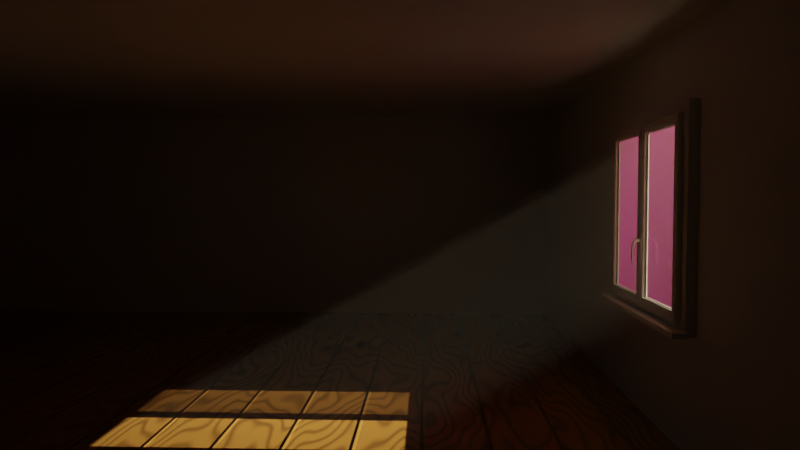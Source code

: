 # Source: empty_interior.blend  (saved by Blender 2.90.8; exported with 4.5.12 LTS)
import bpy
from mathutils import Matrix  # noqa: F401  (used for matrix-valued properties, if any)

bpy.ops.wm.read_factory_settings(use_empty=True)
scene = bpy.context.scene
scene.name = 'Scene'

# ---- collections
col_collection = bpy.data.collections.new('Collection'); scene.collection.children.link(col_collection)
col_archipack = bpy.data.collections.new('Archipack'); scene.collection.children.link(col_archipack)

# ---- images (referenced by path relative to the original .blend; pixels are not part of the script)
import os
ASSET_DIR = os.environ.get("B2B_ASSET_DIR", "")  # directory of the original .blend (textures are referenced by path, not embedded)
HERE = os.path.dirname(os.path.abspath(__file__))  # packed textures are extracted next to this script under _unpacked/

def load_image(name, relpath, width, height, colorspace="sRGB"):
    """Load a texture the original file referenced (path relative to the .blend, or extracted next to this script)."""
    p = next((c for c in (os.path.join(HERE, relpath), os.path.join(ASSET_DIR, relpath)) if relpath and os.path.exists(c)), "")
    if p:
        img = bpy.data.images.load(p, check_existing=True)
        img.name = name
    else:  # same state as the original file: an image datablock whose file is absent (Cycles renders it pink)
        img = bpy.data.images.new(name, width, height)
        img.source = "FILE"
        img.filepath = "//" + (relpath or name)
    img.colorspace_settings.name = colorspace
    return img
img_tree_alpha_jpg = load_image('tree alpha.jpg', 'tree alpha.jpg', 1024, 1024, 'sRGB')

# ---- materials (node trees are filled in below, after node groups)
mat_drywall = bpy.data.materials.new('drywall')
mat_drywall.alpha_threshold = 0.0
mat_drywall.line_color = (0.0, 0.0, 0.0, 1.0)
mat_wood_floor = bpy.data.materials.new('wood floor')
mat_fog = bpy.data.materials.new('fog')
mat_tree_alpha = bpy.data.materials.new('tree alpha')
mat_tree_alpha.use_raytrace_refraction = True
mat_tree_alpha.use_screen_refraction = True
mat_tree_alpha.thickness_mode = 'SLAB'
mat_window_inside = bpy.data.materials.new('Window_inside')
mat_window_outside = bpy.data.materials.new('Window_outside')
mat_window_glass = bpy.data.materials.new('Window_glass')
mat_window_glass.use_raytrace_refraction = True
mat_window_glass.use_screen_refraction = True
mat_window_glass.thickness_mode = 'SLAB'
mat_window_metal = bpy.data.materials.new('Window_metal')
mat_window_stone = bpy.data.materials.new('Window_stone')
mat_window_blind = bpy.data.materials.new('Window_blind')
mat_handle_inside = bpy.data.materials.new('Handle_inside')
mat_handle_outside = bpy.data.materials.new('Handle_outside')

# ---- node groups
ng_auto_smooth = bpy.data.node_groups.new('Auto Smooth', 'GeometryNodeTree')
_s = ng_auto_smooth.interface.new_socket(name='Geometry', in_out='OUTPUT', socket_type='NodeSocketGeometry')
_s = ng_auto_smooth.interface.new_socket(name='Geometry', in_out='INPUT', socket_type='NodeSocketGeometry')
_s = ng_auto_smooth.interface.new_socket(name='Angle', in_out='INPUT', socket_type='NodeSocketFloat')
_s.subtype = 'ANGLE'
_s.min_value = 0.0
_s.max_value = 3.142
ng_auto_smooth.is_modifier = True
_N = ng_auto_smooth.nodes; _L = ng_auto_smooth.links
n0 = _N.new('NodeGroupOutput'); n0.name = 'Group Output'; n0.location = (480, -100)
n1 = _N.new('NodeGroupInput'); n1.name = 'Group Input'; n1.location = (-420, -300)
n2 = _N.new('NodeGroupInput'); n2.name = 'Group Input.001'; n2.location = (-60, -100)
n3 = _N.new('GeometryNodeSetShadeSmooth'); n3.name = 'Set Shade Smooth'; n3.location = (120, -100)
n3.domain = 'EDGE'
n4 = _N.new('GeometryNodeSetShadeSmooth'); n4.name = 'Set Shade Smooth.001'; n4.location = (300, -100)
n5 = _N.new('GeometryNodeInputMeshEdgeAngle'); n5.name = 'Edge Angle'; n5.location = (-420, -220)
n6 = _N.new('GeometryNodeInputEdgeSmooth'); n6.name = 'Is Edge Smooth'; n6.location = (-60, -160)
n7 = _N.new('GeometryNodeInputShadeSmooth'); n7.name = 'Is Face Smooth'; n7.location = (-240, -340)
n8 = _N.new('FunctionNodeBooleanMath'); n8.name = 'Boolean Math'; n8.location = (-60, -220)
n9 = _N.new('FunctionNodeCompare'); n9.name = 'Compare'; n9.location = (-240, -180)
n9.operation = 'LESS_EQUAL'
_L.new(n5.outputs[0], n9.inputs[0])
_L.new(n4.outputs[0], n0.inputs[0])
_L.new(n1.outputs[1], n9.inputs[1])
_L.new(n9.outputs[0], n8.inputs[0])
_L.new(n7.outputs[0], n8.inputs[1])
_L.new(n2.outputs[0], n3.inputs[0])
_L.new(n6.outputs[0], n3.inputs[1])
_L.new(n3.outputs[0], n4.inputs[0])
_L.new(n8.outputs[0], n3.inputs[2])
n0.is_active_output = True

# ---- material node trees
mat_drywall.use_nodes = True; mat_drywall.node_tree.nodes.clear()
_N = mat_drywall.node_tree.nodes; _L = mat_drywall.node_tree.links
n0 = _N.new('ShaderNodeOutputMaterial'); n0.name = 'Material Output'; n0.location = (300, 300)
n1 = _N.new('ShaderNodeBsdfPrincipled'); n1.name = 'Principled BSDF'; n1.location = (10, 300)
n1.distribution = 'GGX'
n1.subsurface_method = 'BURLEY'
n1.inputs[2].default_value = 0.4
n1.inputs[3].default_value = 1.45
n1.inputs[27].default_value = (0.0, 0.0, 0.0, 1.0)
n1.inputs[28].default_value = 1.0
_L.new(n1.outputs[0], n0.inputs[0])
n0.is_active_output = True
mat_wood_floor.use_nodes = True; mat_wood_floor.node_tree.nodes.clear()
_N = mat_wood_floor.node_tree.nodes; _L = mat_wood_floor.node_tree.links
n0 = _N.new('NodeFrame'); n0.name = 'Frame'; n0.location = (-1680, 647)
n0.label = 'lines of wood'
n0.width = 1023
n1 = _N.new('NodeFrame'); n1.name = 'Frame.001'; n1.location = (-1508, -598)
n1.label = 'wood wavy pattern'
n1.width = 709
n2 = _N.new('ShaderNodeOutputMaterial'); n2.name = 'Material Output'; n2.location = (300, 300)
n3 = _N.new('ShaderNodeMapRange'); n3.name = 'Map Range'; n3.location = (-941, -294)
n3.inputs[3].default_value = 0.5
n3.inputs[4].default_value = 1.2
n4 = _N.new('ShaderNodeMapRange'); n4.name = 'Map Range.001'; n4.location = (-999, 24)
n4.inputs[3].default_value = 0.5
n4.inputs[4].default_value = 1.2
n5 = _N.new('ShaderNodeHueSaturation'); n5.name = 'Hue Saturation Value'; n5.location = (-812, -4)
n5.label = 'dark wood lines'
n6 = _N.new('ShaderNodeRGB'); n6.name = 'RGB'; n6.location = (-2118, 183)
n6.label = 'wood color'
n6.outputs[0].default_value = (0.5, 0.231, 0.05757, 1.0)
n7 = _N.new('ShaderNodeHueSaturation'); n7.name = 'Hue Saturation Value.001'; n7.location = (-774, -345)
n7.label = 'wood wavy color transform'
n7.width = 176
n8 = _N.new('ShaderNodeMix'); n8.name = 'Mix.001'; n8.location = (-535, 326)
n8.data_type = 'RGBA'
n9 = _N.new('ShaderNodeMix'); n9.name = 'Mix'; n9.location = (-160, 427)
n9.data_type = 'RGBA'
n10 = _N.new('ShaderNodeBump'); n10.name = 'Bump'; n10.location = (-72, 883)
n10.inputs[0].default_value = 0.4583
n10.inputs[1].default_value = 1.0
n10.inputs[2].default_value = 1.0
n11 = _N.new('ShaderNodeTexCoord'); n11.name = 'Texture Coordinate'; n11.location = (30, -59)
n12 = _N.new('ShaderNodeMapping'); n12.name = 'Mapping'; n12.location = (240, -42)
n12.width = 240
n13 = _N.new('ShaderNodeTexWave'); n13.name = 'Wave Texture'; n13.location = (530, -30)
n13.inputs[1].default_value = 6.8
n14 = _N.new('ShaderNodeValToRGB'); n14.name = 'ColorRamp'; n14.location = (753, -34)
while len(n14.color_ramp.elements) > 1: n14.color_ramp.elements.remove(n14.color_ramp.elements[-1])
n14.color_ramp.elements[0].position = 0.0; n14.color_ramp.elements[0].color = (0.0, 0.0, 0.0, 1.0)
_e = n14.color_ramp.elements.new(0.01364); _e.color = (1.0, 1.0, 1.0, 1.0)
n15 = _N.new('ShaderNodeTexCoord'); n15.name = 'Texture Coordinate.001'; n15.location = (30, -85)
n16 = _N.new('ShaderNodeMapping'); n16.name = 'Mapping.001'; n16.location = (240, -68)
n16.width = 240
n16.inputs[3].default_value = (14.5, 3.7, 1.0)
n17 = _N.new('ShaderNodeTexWave'); n17.name = 'Wave Texture.001'; n17.location = (529, -30)
n17.inputs[1].default_value = 1.0
n17.inputs[2].default_value = 60.5
n18 = _N.new('ShaderNodeValToRGB'); n18.name = 'ColorRamp.001'; n18.location = (-506, -503)
while len(n18.color_ramp.elements) > 1: n18.color_ramp.elements.remove(n18.color_ramp.elements[-1])
n18.color_ramp.elements[0].position = 0.0; n18.color_ramp.elements[0].color = (0.1692, 0.1692, 0.1692, 1.0)
_e = n18.color_ramp.elements.new(1.0); _e.color = (0.07076, 0.07076, 0.07076, 1.0)
n19 = _N.new('ShaderNodeBsdfPrincipled'); n19.name = 'Principled BSDF'; n19.location = (10, 300)
n19.distribution = 'GGX'
n19.subsurface_method = 'BURLEY'
n19.inputs[3].default_value = 1.45
n19.inputs[27].default_value = (0.0, 0.0, 0.0, 1.0)
n19.inputs[28].default_value = 1.0
n11.parent = n0
n12.parent = n0
n13.parent = n0
n14.parent = n0
n15.parent = n1
n16.parent = n1
n17.parent = n1
_L.new(n13.outputs[0], n14.inputs[0])
_L.new(n12.outputs[0], n13.inputs[0])
_L.new(n11.outputs[0], n12.inputs[0])
_L.new(n16.outputs[0], n17.inputs[0])
_L.new(n15.outputs[0], n16.inputs[0])
_L.new(n6.outputs[0], n5.inputs[4])
_L.new(n14.outputs[0], n9.inputs[0])
_L.new(n7.outputs[0], n8.inputs[6])
_L.new(n17.outputs[0], n8.inputs[0])
_L.new(n14.outputs[0], n4.inputs[0])
_L.new(n4.outputs[0], n5.inputs[2])
_L.new(n17.outputs[0], n3.inputs[0])
_L.new(n3.outputs[0], n7.inputs[2])
_L.new(n6.outputs[0], n7.inputs[4])
_L.new(n6.outputs[0], n8.inputs[7])
_L.new(n8.outputs[2], n9.inputs[7])
_L.new(n5.outputs[0], n9.inputs[6])
_L.new(n9.outputs[2], n19.inputs[0])
_L.new(n14.outputs[0], n10.inputs[3])
_L.new(n10.outputs[0], n19.inputs[5])
_L.new(n17.outputs[0], n18.inputs[0])
_L.new(n18.outputs[0], n19.inputs[2])
_L.new(n19.outputs[0], n2.inputs[0])
n2.is_active_output = True
mat_fog.use_nodes = True; mat_fog.node_tree.nodes.clear()
_N = mat_fog.node_tree.nodes; _L = mat_fog.node_tree.links
n0 = _N.new('ShaderNodeOutputMaterial'); n0.name = 'Material Output'; n0.location = (300, 300)
n1 = _N.new('ShaderNodeVolumePrincipled'); n1.name = 'Principled Volume'; n1.location = (1, 320)
n1.inputs[2].default_value = 0.05
_L.new(n1.outputs[0], n0.inputs[1])
n0.is_active_output = True
mat_tree_alpha.use_nodes = True; mat_tree_alpha.node_tree.nodes.clear()
_N = mat_tree_alpha.node_tree.nodes; _L = mat_tree_alpha.node_tree.links
n0 = _N.new('ShaderNodeOutputMaterial'); n0.name = 'Material Output'; n0.location = (266, 295)
n1 = _N.new('ShaderNodeTexImage'); n1.name = 'Image Texture'; n1.location = (-621, 264)
n1.image = img_tree_alpha_jpg
n1.extension = 'CLIP'
n2 = _N.new('ShaderNodeValToRGB'); n2.name = 'ColorRamp'; n2.location = (-349, 23)
while len(n2.color_ramp.elements) > 1: n2.color_ramp.elements.remove(n2.color_ramp.elements[-1])
n2.color_ramp.elements[0].position = 0.0; n2.color_ramp.elements[0].color = (1.0, 1.0, 1.0, 1.0)
_e = n2.color_ramp.elements.new(0.3227); _e.color = (0.0, 0.0, 0.0, 1.0)
n3 = _N.new('ShaderNodeBsdfPrincipled'); n3.name = 'Principled BSDF'; n3.location = (-34, 295)
n3.distribution = 'GGX'
n3.subsurface_method = 'BURLEY'
n3.inputs[2].default_value = 1.0
n3.inputs[3].default_value = 1.45
n3.inputs[27].default_value = (0.0, 0.0, 0.0, 1.0)
n3.inputs[28].default_value = 1.0
_L.new(n1.outputs[0], n3.inputs[0])
_L.new(n1.outputs[0], n2.inputs[0])
_L.new(n2.outputs[0], n3.inputs[4])
_L.new(n3.outputs[0], n0.inputs[0])
n0.is_active_output = True
mat_window_inside.use_nodes = True; mat_window_inside.node_tree.nodes.clear()
_N = mat_window_inside.node_tree.nodes; _L = mat_window_inside.node_tree.links
n0 = _N.new('ShaderNodeBsdfPrincipled'); n0.name = 'Principled BSDF'; n0.location = (10, 300)
n0.distribution = 'GGX'
n0.subsurface_method = 'BURLEY'
n0.inputs[2].default_value = 0.2455
n0.inputs[3].default_value = 1.45
n0.inputs[27].default_value = (0.0, 0.0, 0.0, 1.0)
n0.inputs[28].default_value = 1.0
n1 = _N.new('ShaderNodeOutputMaterial'); n1.name = 'Material Output'; n1.location = (300, 300)
_L.new(n0.outputs[0], n1.inputs[0])
n1.is_active_output = True
mat_window_glass.use_nodes = True; mat_window_glass.node_tree.nodes.clear()
_N = mat_window_glass.node_tree.nodes; _L = mat_window_glass.node_tree.links
n0 = _N.new('ShaderNodeOutputMaterial'); n0.name = 'Material Output'; n0.location = (451, 300)
n1 = _N.new('ShaderNodeBsdfGlass'); n1.name = 'Glass BSDF'; n1.location = (-106, 216)
n1.distribution = 'BECKMANN'
n1.inputs[2].default_value = 1.45
n2 = _N.new('ShaderNodeMixShader'); n2.name = 'Mix Shader'; n2.location = (275, 227)
n3 = _N.new('ShaderNodeBsdfTransparent'); n3.name = 'Transparent BSDF'; n3.location = (-130, -70)
n4 = _N.new('ShaderNodeMath'); n4.name = 'Math.001'; n4.location = (41, 418)
n4.inputs[2].default_value = 0.0
n5 = _N.new('ShaderNodeLightPath'); n5.name = 'Light Path'; n5.location = (-376, 456)
n6 = _N.new('ShaderNodeMath'); n6.name = 'Math'; n6.location = (-128, 522)
n6.inputs[2].default_value = 0.0
_L.new(n2.outputs[0], n0.inputs[0])
_L.new(n1.outputs[0], n2.inputs[1])
_L.new(n3.outputs[0], n2.inputs[2])
_L.new(n5.outputs[1], n6.inputs[0])
_L.new(n5.outputs[2], n6.inputs[1])
_L.new(n6.outputs[0], n4.inputs[0])
_L.new(n4.outputs[0], n2.inputs[0])
_L.new(n5.outputs[3], n4.inputs[1])
n0.is_active_output = True
mat_window_metal.use_nodes = True; mat_window_metal.node_tree.nodes.clear()
_N = mat_window_metal.node_tree.nodes; _L = mat_window_metal.node_tree.links
n0 = _N.new('ShaderNodeBsdfPrincipled'); n0.name = 'Principled BSDF'; n0.location = (10, 300)
n0.distribution = 'GGX'
n0.subsurface_method = 'BURLEY'
n0.inputs[1].default_value = 1.0
n0.inputs[2].default_value = 0.2
n0.inputs[3].default_value = 1.45
n0.inputs[27].default_value = (0.0, 0.0, 0.0, 1.0)
n0.inputs[28].default_value = 1.0
n1 = _N.new('ShaderNodeOutputMaterial'); n1.name = 'Material Output'; n1.location = (300, 300)
_L.new(n0.outputs[0], n1.inputs[0])
n1.is_active_output = True
mat_window_stone.use_nodes = True; mat_window_stone.node_tree.nodes.clear()
_N = mat_window_stone.node_tree.nodes; _L = mat_window_stone.node_tree.links
n0 = _N.new('ShaderNodeBsdfPrincipled'); n0.name = 'Principled BSDF'; n0.location = (10, 300)
n0.distribution = 'GGX'
n0.subsurface_method = 'BURLEY'
n0.inputs[2].default_value = 0.6273
n0.inputs[3].default_value = 1.45
n0.inputs[27].default_value = (0.0, 0.0, 0.0, 1.0)
n0.inputs[28].default_value = 1.0
n1 = _N.new('ShaderNodeOutputMaterial'); n1.name = 'Material Output'; n1.location = (300, 300)
_L.new(n0.outputs[0], n1.inputs[0])
n1.is_active_output = True

# ---- world
world_world = bpy.data.worlds.new('World'); scene.world = world_world
world_world.use_nodes = True; world_world.node_tree.nodes.clear()
_N = world_world.node_tree.nodes; _L = world_world.node_tree.links
n0 = _N.new('ShaderNodeOutputWorld'); n0.name = 'World Output'; n0.location = (629, 300)
n1 = _N.new('ShaderNodeBackground'); n1.name = 'Background'; n1.location = (339, 300)
n2 = _N.new('ShaderNodeTexSky'); n2.name = 'Sky Texture'; n2.location = (-211, 294)
n2.sun_intensity = 0.0
n2.altitude = 1.57e+04
n2.ozone_density = 6.211
n3 = _N.new('ShaderNodeValToRGB'); n3.name = 'ColorRamp'; n3.location = (19, 275)
while len(n3.color_ramp.elements) > 1: n3.color_ramp.elements.remove(n3.color_ramp.elements[-1])
n3.color_ramp.elements[0].position = 0.0; n3.color_ramp.elements[0].color = (0.4671, 0.04783, 0.03732, 1.0)
_e = n3.color_ramp.elements.new(1.0); _e.color = (1.0, 0.5637, 0.2449, 1.0)
_L.new(n1.outputs[0], n0.inputs[0])
_L.new(n2.outputs[0], n3.inputs[0])
_L.new(n3.outputs[0], n1.inputs[0])
n0.is_active_output = True
world_world.color = (0.05088, 0.05088, 0.05088)
world_world.use_sun_shadow = False
world_world.sun_shadow_jitter_overblur = 0.0

# ---- cameras
cam_camera = bpy.data.cameras.new('Camera')
cam_camera.clip_end = 100.0
cam_camera.lens = 30.0
cam_camera.ortho_scale = 7.314

# ---- lights
light_sun = bpy.data.lights.new('Sun', 'SUN')
light_sun.color = (1.0, 0.8671, 0.5565)
light_sun.transmission_factor = 0.0
light_sun.angle = 0.004887
light_sun.energy = 15.0
light_sun.shadow_soft_size = 0.0381

# ---- meshes
me_cube = bpy.data.meshes.new('Cube')
me_cube.from_pydata([(1.0, 6.0, 2.305), (1.0, 6.0, 0.0), (1.0, -3.062, 2.305), (1.0, -3.062, 0.0), (-7.34, 6.0, 2.305), (-7.34, 6.0, 0.0), (-7.34, -3.062, 2.305), (-7.34, -3.062, 0.0), (-7.34, 1.604, 0.0), (1.0, 1.604, 2.305), (-7.34, 1.604, 2.305), (1.0, 1.604, 0.0), (-7.34, 2.924, 2.305), (1.0, 2.924, 0.0), (-7.34, 2.924, 0.0), (1.0, 2.924, 2.305), (1.0, 6.0, 1.876), (-7.34, -3.062, 1.876), (1.0, -3.062, 1.876), (-7.34, 6.0, 1.876), (1.0, 1.604, 1.876), (-7.34, 1.604, 1.876), (1.0, 2.924, 1.876), (-7.34, 2.924, 1.876), (1.0, 6.0, 0.656), (1.0, -3.062, 0.656), (-7.34, 6.0, 0.656), (1.0, 1.604, 0.656), (-7.34, 1.604, 0.656), (1.0, 2.924, 0.656), (-7.34, 2.924, 0.656), (-7.34, -3.062, 0.656)], [], [(9, 10, 6, 2), (18, 2, 6, 17), (23, 12, 4, 19), (8, 11, 3, 7), (20, 9, 2, 18), (19, 4, 0, 16), (22, 15, 9, 20), (14, 13, 11, 8), (17, 6, 10, 21), (15, 12, 10, 9), (0, 4, 12, 15), (5, 1, 13, 14), (16, 0, 15, 22), (21, 10, 12, 23), (28, 21, 23, 30), (24, 16, 22, 29), (31, 17, 21, 28), (26, 19, 16, 24), (27, 20, 18, 25), (30, 23, 19, 26), (25, 18, 17, 31), (3, 25, 31, 7), (14, 30, 26, 5), (11, 27, 25, 3), (5, 26, 24, 1), (13, 29, 27, 11), (7, 31, 28, 8), (1, 24, 29, 13), (8, 28, 30, 14)])
me_cube.polygons.foreach_set('material_index', [0, 0, 0, 1, 0, 0, 0, 1, 0, 0, 0, 1, 0, 0, 0, 0, 0, 0, 0, 0, 0, 0, 0, 0, 0, 0, 0, 0, 0])
_uv = me_cube.uv_layers.new(name='UVMap')
_uv.uv.foreach_set('vector', [0.625, 0.6213, 0.875, 0.6213, 0.875, 0.75, 0.625, 0.75, 0.5785, 0.75, 0.625, 0.75, 0.625, 1.0, 0.5785, 1.0, 0.5785, 0.1651, 0.625, 0.1651, 0.625, 0.25, 0.5785, 0.25, 0.125, 0.6213, 0.375, 0.6213, 0.375, 0.75, 0.125, 0.75, 0.5785, 0.6213, 0.625, 0.6213, 0.625, 0.75, 0.5785, 0.75, 0.5785, 0.25, 0.625, 0.25, 0.625, 0.5, 0.5785, 0.5, 0.5785, 0.5849, 0.625, 0.5849, 0.625, 0.6213, 0.5785, 0.6213, 0.125, 0.5849, 0.375, 0.5849, 0.375, 0.6213, 0.125, 0.6213, 0.5785, 0.0, 0.625, 0.0, 0.625, 0.1287, 0.5785, 0.1287, 0.625, 0.5849, 0.875, 0.5849, 0.875, 0.6213, 0.625, 0.6213, 0.625, 0.5, 0.875, 0.5, 0.875, 0.5849, 0.625, 0.5849, 0.125, 0.5, 0.375, 0.5, 0.375, 0.5849, 0.125, 0.5849, 0.5785, 0.5, 0.625, 0.5, 0.625, 0.5849, 0.5785, 0.5849, 0.5785, 0.1287, 0.625, 0.1287, 0.625, 0.1651, 0.5785, 0.1651, 0.4462, 0.1287, 0.5785, 0.1287, 0.5785, 0.1651, 0.4462, 0.1651, 0.4462, 0.5, 0.5785, 0.5, 0.5785, 0.5849, 0.4462, 0.5849, 0.4462, 0.0, 0.5785, 0.0, 0.5785, 0.1287, 0.4462, 0.1287, 0.4462, 0.25, 0.5785, 0.25, 0.5785, 0.5, 0.4462, 0.5, 0.4462, 0.6213, 0.5785, 0.6213, 0.5785, 0.75, 0.4462, 0.75, 0.4462, 0.1651, 0.5785, 0.1651, 0.5785, 0.25, 0.4462, 0.25, 0.4462, 0.75, 0.5785, 0.75, 0.5785, 1.0, 0.4462, 1.0, 0.375, 0.75, 0.4462, 0.75, 0.4462, 1.0, 0.375, 1.0, 0.375, 0.1651, 0.4462, 0.1651, 0.4462, 0.25, 0.375, 0.25, 0.375, 0.6213, 0.4462, 0.6213, 0.4462, 0.75, 0.375, 0.75, 0.375, 0.25, 0.4462, 0.25, 0.4462, 0.5, 0.375, 0.5, 0.375, 0.5849, 0.4462, 0.5849, 0.4462, 0.6213, 0.375, 0.6213, 0.375, 0.0, 0.4462, 0.0, 0.4462, 0.1287, 0.375, 0.1287, 0.375, 0.5, 0.4462, 0.5, 0.4462, 0.5849, 0.375, 0.5849, 0.375, 0.1287, 0.4462, 0.1287, 0.4462, 0.1651, 0.375, 0.1651])
me_cube.materials.append(mat_drywall)
me_cube.materials.append(mat_wood_floor)
me_cube.use_remesh_preserve_volume = False
me_cube.use_remesh_preserve_attributes = False
me_cube.use_mirror_vertex_groups = False
me_cube.update()
me_cube_001 = bpy.data.meshes.new('Cube.001')
me_cube_001.from_pydata([(-7.601, -3.208, -0.2399), (-7.601, -3.208, 2.53), (-7.601, 6.329, -0.2399), (-7.601, 6.329, 2.53), (1.264, -3.208, -0.2399), (1.264, -3.208, 2.53), (1.264, 6.329, -0.2399), (1.264, 6.329, 2.53)], [], [(0, 1, 3, 2), (2, 3, 7, 6), (6, 7, 5, 4), (4, 5, 1, 0), (2, 6, 4, 0), (7, 3, 1, 5)])
_uv = me_cube_001.uv_layers.new(name='UVMap')
_uv.uv.foreach_set('vector', [0.375, 0.0, 0.625, 0.0, 0.625, 0.25, 0.375, 0.25, 0.375, 0.25, 0.625, 0.25, 0.625, 0.5, 0.375, 0.5, 0.375, 0.5, 0.625, 0.5, 0.625, 0.75, 0.375, 0.75, 0.375, 0.75, 0.625, 0.75, 0.625, 1.0, 0.375, 1.0, 0.125, 0.5, 0.375, 0.5, 0.375, 0.75, 0.125, 0.75, 0.625, 0.5, 0.875, 0.5, 0.875, 0.75, 0.625, 0.75])
me_cube_001.materials.append(mat_fog)
me_cube_001.use_remesh_fix_poles = True
me_cube_001.use_remesh_preserve_attributes = False
me_cube_001.use_mirror_vertex_groups = False
me_cube_001.update()
me_tree_alpha_001 = bpy.data.meshes.new('tree alpha.001')
me_tree_alpha_001.from_pydata([(-0.3201, -0.5, 0.0), (0.3201, -0.5, 0.0), (-0.3201, 0.5, 0.0), (0.3201, 0.5, 0.0)], [], [(0, 1, 3, 2)])
_uv = me_tree_alpha_001.uv_layers.new(name='UVMap')
_uv.uv.foreach_set('vector', [0.0, 0.0, 1.0, 0.0, 1.0, 1.0, 0.0, 1.0])
me_tree_alpha_001.materials.append(mat_tree_alpha)
me_tree_alpha_001.use_remesh_fix_poles = True
me_tree_alpha_001.use_remesh_preserve_attributes = False
me_tree_alpha_001.use_mirror_vertex_groups = False
me_tree_alpha_001.update()
me_tree_alpha_002 = bpy.data.meshes.new('tree alpha.002')
me_tree_alpha_002.from_pydata([(-0.3201, -0.5, 0.0), (0.3201, -0.5, 0.0), (-0.3201, 0.5, 0.0), (0.3201, 0.5, 0.0)], [], [(0, 1, 3, 2)])
_uv = me_tree_alpha_002.uv_layers.new(name='UVMap')
_uv.uv.foreach_set('vector', [0.0, 0.0, 1.0, 0.0, 1.0, 1.0, 0.0, 1.0])
me_tree_alpha_002.materials.append(mat_tree_alpha)
me_tree_alpha_002.use_remesh_fix_poles = True
me_tree_alpha_002.use_remesh_preserve_attributes = False
me_tree_alpha_002.use_mirror_vertex_groups = False
me_tree_alpha_002.update()
me_window = bpy.data.meshes.new('Window')
me_window.from_pydata([(-0.66, 0.0, 0.94), (-0.66, 0.06, 0.94), (-0.6, 0.06, 1.0), (-0.6, 0.03, 1.0), (-0.57, 0.03, 1.03), (-0.57, 0.0, 1.03), (-0.66, 0.0, 2.16), (-0.66, 0.06, 2.16), (-0.6, 0.06, 2.1), (-0.6, 0.03, 2.1), (-0.57, 0.03, 2.07), (-0.57, 0.0, 2.07), (0.66, 0.0, 2.16), (0.66, 0.06, 2.16), (0.6, 0.06, 2.1), (0.6, 0.03, 2.1), (0.57, 0.03, 2.07), (0.57, 0.0, 2.07), (0.66, 0.0, 0.94), (0.66, 0.06, 0.94), (0.6, 0.06, 1.0), (0.6, 0.03, 1.0), (0.57, 0.03, 1.03), (0.57, 0.0, 1.03), (-0.64, -0.14, 1.0), (-0.64, -0.049, 1.0), (-0.64, -0.009, 1.018), (-0.64, 0.001, 1.018), (-0.64, 0.001, 0.97), (-0.64, -0.14, 0.97), (0.64, -0.14, 1.0), (0.64, -0.049, 1.0), (0.64, -0.009, 1.018), (0.64, 0.001, 1.018), (0.64, 0.001, 0.97), (0.64, -0.14, 0.97), (-0.7, 0.14, 0.94), (-0.7, 0.06, 0.94), (-0.7, 0.06, 0.97), (-0.7, 0.14, 0.97), (0.7, 0.14, 0.94), (0.7, 0.06, 0.94), (0.7, 0.06, 0.97), (0.7, 0.14, 0.97)], [], [(6, 7, 1, 0), (7, 8, 2, 1), (8, 9, 3, 2), (9, 10, 4, 3), (10, 11, 5, 4), (11, 6, 0, 5), (12, 13, 7, 6), (13, 14, 8, 7), (14, 15, 9, 8), (15, 16, 10, 9), (16, 17, 11, 10), (17, 12, 6, 11), (18, 19, 13, 12), (19, 20, 14, 13), (20, 21, 15, 14), (21, 22, 16, 15), (22, 23, 17, 16), (23, 18, 12, 17), (0, 1, 19, 18), (1, 2, 20, 19), (2, 3, 21, 20), (3, 4, 22, 21), (4, 5, 23, 22), (5, 0, 18, 23), (30, 31, 25, 24), (31, 32, 26, 25), (32, 33, 27, 26), (33, 34, 28, 27), (34, 35, 29, 28), (35, 30, 24, 29), (24, 25, 26, 27, 28, 29), (35, 34, 33, 32, 31, 30), (40, 41, 37, 36), (41, 42, 38, 37), (42, 43, 39, 38), (43, 40, 36, 39), (36, 37, 38, 39), (43, 42, 41, 40)])
me_window.polygons.foreach_set('use_smooth', [True] * 38)
me_window.polygons.foreach_set('material_index', [1, 1, 1, 1, 0, 0, 1, 1, 1, 1, 0, 0, 1, 1, 1, 1, 0, 0, 1, 1, 1, 1, 0, 0, 4, 3, 3, 4, 4, 4, 4, 4, 1, 1, 1, 1, 1, 1])
_uv = me_window.uv_layers.new(name='UVMap')
_uv.uv.foreach_set('vector', [0.0, 1.1, 0.06, 1.1, 0.06, 0.0, 0.0, 0.0, 0.06, 1.1, 0.12, 1.1, 0.12, 0.0, 0.06, 0.0, 0.12, 1.1, 0.15, 1.1, 0.15, 0.0, 0.12, 0.0, 0.15, 1.1, 0.18, 1.1, 0.18, 0.0, 0.15, 0.0, 0.18, 1.1, 0.21, 1.1, 0.21, 0.0, 0.18, 0.0, 0.21, 1.1, 0.3, 1.1, 0.3, 0.0, 0.21, 0.0, 0.0, 2.3, 0.06, 2.3, 0.06, 1.1, 0.0, 1.1, 0.06, 2.3, 0.12, 2.3, 0.12, 1.1, 0.06, 1.1, 0.12, 2.3, 0.15, 2.3, 0.15, 1.1, 0.12, 1.1, 0.15, 2.3, 0.18, 2.3, 0.18, 1.1, 0.15, 1.1, 0.18, 2.3, 0.21, 2.3, 0.21, 1.1, 0.18, 1.1, 0.21, 2.3, 0.3, 2.3, 0.3, 1.1, 0.21, 1.1, 0.0, 3.4, 0.06, 3.4, 0.06, 2.3, 0.0, 2.3, 0.06, 3.4, 0.12, 3.4, 0.12, 2.3, 0.06, 2.3, 0.12, 3.4, 0.15, 3.4, 0.15, 2.3, 0.12, 2.3, 0.15, 3.4, 0.18, 3.4, 0.18, 2.3, 0.15, 2.3, 0.18, 3.4, 0.21, 3.4, 0.21, 2.3, 0.18, 2.3, 0.21, 3.4, 0.3, 3.4, 0.3, 2.3, 0.21, 2.3, 0.0, 4.6, 0.06, 4.6, 0.06, 3.4, 0.0, 3.4, 0.06, 4.6, 0.12, 4.6, 0.12, 3.4, 0.06, 3.4, 0.12, 4.6, 0.15, 4.6, 0.15, 3.4, 0.12, 3.4, 0.15, 4.6, 0.18, 4.6, 0.18, 3.4, 0.15, 3.4, 0.18, 4.6, 0.21, 4.6, 0.21, 3.4, 0.18, 3.4, 0.21, 4.6, 0.3, 4.6, 0.3, 3.4, 0.21, 3.4, 0.0, 1.1, 0.091, 1.1, 0.091, 0.0, 0.0, 0.0, 0.091, 1.1, 0.1349, 1.1, 0.1349, 0.0, 0.091, 0.0, 0.1349, 1.1, 0.1449, 1.1, 0.1449, 0.0, 0.1349, 0.0, 0.1449, 1.1, 0.1929, 1.1, 0.1929, 0.0, 0.1449, 0.0, 0.1929, 1.1, 0.3339, 1.1, 0.3339, 0.0, 0.1929, 0.0, 0.3339, 1.1, 0.3639, 1.1, 0.3639, 0.0, 0.3339, 0.0, 0.0, -0.14, 0.0, -0.049, 0.018, -0.009, 0.018, 0.001, -0.03, 0.001, -0.03, -0.14, -0.03, -0.14, -0.03, 0.001, 0.018, 0.001, 0.018, -0.009, 0.0, -0.049, 0.0, -0.14, 0.0, 1.1, 0.08, 1.1, 0.08, 0.0, 0.0, 0.0, 0.08, 1.1, 0.11, 1.1, 0.11, 0.0, 0.08, 0.0, 0.11, 1.1, 0.19, 1.1, 0.19, 0.0, 0.11, 0.0, 0.19, 1.1, 0.22, 1.1, 0.22, 0.0, 0.19, 0.0, -0.06, 0.14, -0.06, 0.06, -0.03, 0.06, -0.03, 0.14, -0.03, 0.14, -0.03, 0.06, -0.06, 0.06, -0.06, 0.14])
me_window.materials.append(mat_window_inside)
me_window.materials.append(mat_window_outside)
me_window.materials.append(mat_window_glass)
me_window.materials.append(mat_window_metal)
me_window.materials.append(mat_window_stone)
me_window.materials.append(mat_window_blind)
me_window.use_remesh_fix_poles = True
me_window.use_remesh_preserve_attributes = False
me_window.use_mirror_vertex_groups = False
me_window.update()
me_window_panel = bpy.data.meshes.new('Window Panel')
me_window_panel.from_pydata([(0.004, -0.06, 0.004), (0.0, -0.056, 0.0), (0.0, -0.03, 0.0), (0.0, -0.004, 0.0), (0.004, 0.0, 0.004), (0.045, 0.0, 0.045), (0.045, -0.004, 0.045), (0.06, -0.004, 0.06), (0.06, -0.025, 0.06), (0.06, -0.035, 0.06), (0.06, -0.056, 0.06), (0.045, -0.056, 0.045), (0.045, -0.06, 0.045), (0.004, -0.06, 1.096), (0.0, -0.056, 1.1), (0.0, -0.03, 1.1), (0.0, -0.004, 1.1), (0.004, 0.0, 1.096), (0.045, 0.0, 1.055), (0.045, -0.004, 1.055), (0.06, -0.004, 1.04), (0.06, -0.025, 1.04), (0.06, -0.035, 1.04), (0.06, -0.056, 1.04), (0.045, -0.056, 1.055), (0.045, -0.06, 1.055), (0.596, -0.06, 1.096), (0.6, -0.056, 1.1), (0.6, -0.03, 1.1), (0.6, -0.004, 1.1), (0.596, 0.0, 1.096), (0.555, 0.0, 1.055), (0.555, -0.004, 1.055), (0.54, -0.004, 1.04), (0.54, -0.025, 1.04), (0.54, -0.035, 1.04), (0.54, -0.056, 1.04), (0.555, -0.056, 1.055), (0.555, -0.06, 1.055), (0.596, -0.06, 0.004), (0.6, -0.056, 0.0), (0.6, -0.03, 0.0), (0.6, -0.004, 0.0), (0.596, 0.0, 0.004), (0.555, 0.0, 0.045), (0.555, -0.004, 0.045), (0.54, -0.004, 0.06), (0.54, -0.025, 0.06), (0.54, -0.035, 0.06), (0.54, -0.056, 0.06), (0.555, -0.056, 0.045), (0.555, -0.06, 0.045)], [], [(13, 14, 1, 0), (14, 15, 2, 1), (15, 16, 3, 2), (16, 17, 4, 3), (17, 18, 5, 4), (18, 19, 6, 5), (19, 20, 7, 6), (20, 21, 8, 7), (21, 22, 9, 8), (22, 23, 10, 9), (23, 24, 11, 10), (24, 25, 12, 11), (25, 13, 0, 12), (26, 27, 14, 13), (27, 28, 15, 14), (28, 29, 16, 15), (29, 30, 17, 16), (30, 31, 18, 17), (31, 32, 19, 18), (32, 33, 20, 19), (33, 34, 21, 20), (34, 35, 22, 21), (35, 36, 23, 22), (36, 37, 24, 23), (37, 38, 25, 24), (38, 26, 13, 25), (39, 40, 27, 26), (40, 41, 28, 27), (41, 42, 29, 28), (42, 43, 30, 29), (43, 44, 31, 30), (44, 45, 32, 31), (45, 46, 33, 32), (46, 47, 34, 33), (47, 48, 35, 34), (48, 49, 36, 35), (49, 50, 37, 36), (50, 51, 38, 37), (51, 39, 26, 38), (0, 1, 40, 39), (1, 2, 41, 40), (2, 3, 42, 41), (3, 4, 43, 42), (4, 5, 44, 43), (5, 6, 45, 44), (6, 7, 46, 45), (7, 8, 47, 46), (8, 9, 48, 47), (9, 10, 49, 48), (10, 11, 50, 49), (11, 12, 51, 50), (12, 0, 39, 51), (8, 21, 34, 47), (48, 35, 22, 9)])
me_window_panel.polygons.foreach_set('use_smooth', [True] * 54)
me_window_panel.polygons.foreach_set('material_index', [0, 0, 1, 1, 1, 1, 1, 1, 1, 0, 0, 0, 0, 0, 0, 1, 1, 1, 1, 1, 1, 1, 0, 0, 0, 0, 0, 0, 1, 1, 1, 1, 1, 1, 1, 0, 0, 0, 0, 0, 0, 1, 1, 1, 1, 1, 1, 1, 0, 0, 0, 0, 2, 2])
_uv = me_window_panel.uv_layers.new(name='UVMap')
_uv.uv.foreach_set('vector', [0.0, 1.1, 0.005657, 1.1, 0.005657, 0.0, 0.0, 0.0, 0.005657, 1.1, 0.03166, 1.1, 0.03166, 0.0, 0.005657, 0.0, 0.03166, 1.1, 0.05766, 1.1, 0.05766, 0.0, 0.03166, 0.0, 0.05766, 1.1, 0.06331, 1.1, 0.06331, 0.0, 0.05766, 0.0, 0.06331, 1.1, 0.1043, 1.1, 0.1043, 0.0, 0.06331, 0.0, 0.1043, 1.1, 0.1083, 1.1, 0.1083, 0.0, 0.1043, 0.0, 0.1083, 1.1, 0.1233, 1.1, 0.1233, 0.0, 0.1083, 0.0, 0.1233, 1.1, 0.1443, 1.1, 0.1443, 0.0, 0.1233, 0.0, 0.1443, 1.1, 0.1543, 1.1, 0.1543, 0.0, 0.1443, 0.0, 0.1543, 1.1, 0.1753, 1.1, 0.1753, 0.0, 0.1543, 0.0, 0.1753, 1.1, 0.1903, 1.1, 0.1903, 0.0, 0.1753, 0.0, 0.1903, 1.1, 0.1943, 1.1, 0.1943, 0.0, 0.1903, 0.0, 0.1943, 1.1, 0.2353, 1.1, 0.2353, 0.0, 0.1943, 0.0, 0.0, 1.7, 0.005657, 1.7, 0.005657, 1.1, 0.0, 1.1, 0.005657, 1.7, 0.03166, 1.7, 0.03166, 1.1, 0.005657, 1.1, 0.03166, 1.7, 0.05766, 1.7, 0.05766, 1.1, 0.03166, 1.1, 0.05766, 1.7, 0.06331, 1.7, 0.06331, 1.1, 0.05766, 1.1, 0.06331, 1.7, 0.1043, 1.7, 0.1043, 1.1, 0.06331, 1.1, 0.1043, 1.7, 0.1083, 1.7, 0.1083, 1.1, 0.1043, 1.1, 0.1083, 1.7, 0.1233, 1.7, 0.1233, 1.1, 0.1083, 1.1, 0.1233, 1.7, 0.1443, 1.7, 0.1443, 1.1, 0.1233, 1.1, 0.1443, 1.7, 0.1543, 1.7, 0.1543, 1.1, 0.1443, 1.1, 0.1543, 1.7, 0.1753, 1.7, 0.1753, 1.1, 0.1543, 1.1, 0.1753, 1.7, 0.1903, 1.7, 0.1903, 1.1, 0.1753, 1.1, 0.1903, 1.7, 0.1943, 1.7, 0.1943, 1.1, 0.1903, 1.1, 0.1943, 1.7, 0.2353, 1.7, 0.2353, 1.1, 0.1943, 1.1, 0.0, 2.8, 0.005657, 2.8, 0.005657, 1.7, 0.0, 1.7, 0.005657, 2.8, 0.03166, 2.8, 0.03166, 1.7, 0.005657, 1.7, 0.03166, 2.8, 0.05766, 2.8, 0.05766, 1.7, 0.03166, 1.7, 0.05766, 2.8, 0.06331, 2.8, 0.06331, 1.7, 0.05766, 1.7, 0.06331, 2.8, 0.1043, 2.8, 0.1043, 1.7, 0.06331, 1.7, 0.1043, 2.8, 0.1083, 2.8, 0.1083, 1.7, 0.1043, 1.7, 0.1083, 2.8, 0.1233, 2.8, 0.1233, 1.7, 0.1083, 1.7, 0.1233, 2.8, 0.1443, 2.8, 0.1443, 1.7, 0.1233, 1.7, 0.1443, 2.8, 0.1543, 2.8, 0.1543, 1.7, 0.1443, 1.7, 0.1543, 2.8, 0.1753, 2.8, 0.1753, 1.7, 0.1543, 1.7, 0.1753, 2.8, 0.1903, 2.8, 0.1903, 1.7, 0.1753, 1.7, 0.1903, 2.8, 0.1943, 2.8, 0.1943, 1.7, 0.1903, 1.7, 0.1943, 2.8, 0.2353, 2.8, 0.2353, 1.7, 0.1943, 1.7, 0.0, 3.4, 0.005657, 3.4, 0.005657, 2.8, 0.0, 2.8, 0.005657, 3.4, 0.03166, 3.4, 0.03166, 2.8, 0.005657, 2.8, 0.03166, 3.4, 0.05766, 3.4, 0.05766, 2.8, 0.03166, 2.8, 0.05766, 3.4, 0.06331, 3.4, 0.06331, 2.8, 0.05766, 2.8, 0.06331, 3.4, 0.1043, 3.4, 0.1043, 2.8, 0.06331, 2.8, 0.1043, 3.4, 0.1083, 3.4, 0.1083, 2.8, 0.1043, 2.8, 0.1083, 3.4, 0.1233, 3.4, 0.1233, 2.8, 0.1083, 2.8, 0.1233, 3.4, 0.1443, 3.4, 0.1443, 2.8, 0.1233, 2.8, 0.1443, 3.4, 0.1543, 3.4, 0.1543, 2.8, 0.1443, 2.8, 0.1543, 3.4, 0.1753, 3.4, 0.1753, 2.8, 0.1543, 2.8, 0.1753, 3.4, 0.1903, 3.4, 0.1903, 2.8, 0.1753, 2.8, 0.1903, 3.4, 0.1943, 3.4, 0.1943, 2.8, 0.1903, 2.8, 0.1943, 3.4, 0.2353, 3.4, 0.2353, 2.8, 0.1943, 2.8, 0.06, 0.06, 0.06, 1.04, 0.54, 1.04, 0.54, 0.06, 0.54, 0.06, 0.54, 1.04, 0.06, 1.04, 0.06, 0.06])
me_window_panel.materials.append(mat_window_inside)
me_window_panel.materials.append(mat_window_outside)
me_window_panel.materials.append(mat_window_glass)
me_window_panel.materials.append(mat_window_metal)
me_window_panel.materials.append(mat_window_stone)
me_window_panel.materials.append(mat_window_blind)
me_window_panel.use_remesh_fix_poles = True
me_window_panel.use_remesh_preserve_attributes = False
me_window_panel.use_mirror_vertex_groups = False
me_window_panel.update()
me_handle = bpy.data.meshes.new('Handle')
me_handle.from_pydata([(-0.01, 0.003, 0.011), (-0.013, 0.0, -0.042), (-0.018, 0.003, 0.03), (-0.01, 0.003, -0.01), (-0.018, 0.003, -0.038), (0.01, 0.003, 0.011), (0.018, 0.003, 0.03), (0.018, 0.003, -0.038), (0.01, 0.003, -0.01), (-0.018, 0.004, -0.038), (-0.018, 0.004, 0.03), (0.018, 0.004, -0.038), (0.018, 0.004, 0.03), (-0.01, 0.039, -0.01), (-0.01, 0.025, 0.011), (0.01, 0.036, -0.01), (0.01, 0.025, 0.011), (-0.017, 0.049, -0.01), (-0.01, 0.034, 0.011), (0.017, 0.049, -0.01), (0.01, 0.034, 0.011), (0.0, 0.041, -0.048), (0.013, 0.003, 0.033), (0.019, 0.057, -0.048), (-0.019, 0.057, -0.048), (-0.018, 0.0, 0.03), (0.013, 0.0, -0.042), (0.013, 0.004, -0.042), (-0.018, 0.0, -0.038), (0.018, 0.0, 0.03), (0.018, 0.0, -0.038), (0.001, 0.041, -0.126), (-0.013, 0.004, 0.033), (0.019, 0.056, -0.126), (-0.019, 0.056, -0.126), (0.001, 0.036, -0.16), (-0.013, 0.003, 0.033), (0.019, 0.051, -0.16), (-0.019, 0.051, -0.16), (-0.01, 0.006, 0.011), (0.01, 0.006, 0.011), (0.01, 0.006, -0.01), (-0.01, 0.006, -0.01), (-0.01, 0.025, 0.011), (0.01, 0.025, 0.011), (0.01, 0.035, -0.01), (-0.01, 0.038, -0.01), (0.013, 0.003, -0.042), (-0.013, 0.0, 0.033), (-0.013, 0.004, -0.042), (-0.013, 0.003, -0.042), (0.013, 0.004, 0.033), (0.013, 0.0, 0.033)], [], [(4, 2, 10, 9), (6, 12, 51, 22), (10, 2, 36, 32), (2, 25, 48, 36), (27, 47, 50, 49), (7, 30, 26, 47), (28, 4, 50, 1), (12, 10, 32, 51), (16, 14, 43, 44), (9, 10, 0, 3), (12, 11, 8, 5), (11, 9, 3, 8), (10, 12, 5, 0), (23, 24, 17, 19), (15, 16, 44, 45), (13, 15, 45, 46), (14, 13, 46, 43), (20, 19, 17, 18), (18, 17, 13, 14), (20, 18, 14, 16), (19, 20, 16, 15), (31, 33, 23, 21), (21, 15, 13), (24, 21, 13, 17), (21, 23, 19, 15), (9, 11, 27, 49), (26, 1, 50, 47), (4, 9, 49, 50), (29, 6, 22, 52), (35, 37, 33, 31), (48, 52, 22, 36), (34, 31, 21, 24), (33, 34, 24, 23), (38, 37, 35), (22, 51, 32, 36), (38, 35, 31, 34), (37, 38, 34, 33), (39, 42, 3, 0), (42, 41, 8, 3), (41, 40, 5, 8), (40, 39, 0, 5), (43, 46, 42, 39), (46, 45, 41, 42), (45, 44, 40, 41), (44, 43, 39, 40), (28, 25, 2, 4), (12, 6, 7, 11), (7, 6, 29, 30), (11, 7, 47, 27)])
me_handle.polygons.foreach_set('use_smooth', [True] * 49)
me_handle.materials.append(mat_handle_inside)
me_handle.materials.append(mat_handle_outside)
me_handle.use_remesh_fix_poles = True
me_handle.use_remesh_preserve_attributes = False
me_handle.use_mirror_vertex_groups = False
me_handle.update()
me_window_panel_001 = bpy.data.meshes.new('Window Panel.001')
me_window_panel_001.from_pydata([(-0.596, -0.06, 0.004), (-0.6, -0.056, 0.0), (-0.6, -0.03, 0.0), (-0.6, -0.004, 0.0), (-0.596, 0.0, 0.004), (-0.555, 0.0, 0.045), (-0.555, -0.004, 0.045), (-0.54, -0.004, 0.06), (-0.54, -0.025, 0.06), (-0.54, -0.035, 0.06), (-0.54, -0.056, 0.06), (-0.555, -0.056, 0.045), (-0.555, -0.06, 0.045), (-0.596, -0.06, 1.096), (-0.6, -0.056, 1.1), (-0.6, -0.03, 1.1), (-0.6, -0.004, 1.1), (-0.596, 0.0, 1.096), (-0.555, 0.0, 1.055), (-0.555, -0.004, 1.055), (-0.54, -0.004, 1.04), (-0.54, -0.025, 1.04), (-0.54, -0.035, 1.04), (-0.54, -0.056, 1.04), (-0.555, -0.056, 1.055), (-0.555, -0.06, 1.055), (-0.004, -0.06, 1.096), (0.0, -0.056, 1.1), (0.0, -0.03, 1.1), (0.0, -0.004, 1.1), (-0.004, 0.0, 1.096), (-0.045, 0.0, 1.055), (-0.045, -0.004, 1.055), (-0.06, -0.004, 1.04), (-0.06, -0.025, 1.04), (-0.06, -0.035, 1.04), (-0.06, -0.056, 1.04), (-0.045, -0.056, 1.055), (-0.045, -0.06, 1.055), (-0.004, -0.06, 0.004), (0.0, -0.056, 0.0), (0.0, -0.03, 0.0), (0.0, -0.004, 0.0), (-0.004, 0.0, 0.004), (-0.045, 0.0, 0.045), (-0.045, -0.004, 0.045), (-0.06, -0.004, 0.06), (-0.06, -0.025, 0.06), (-0.06, -0.035, 0.06), (-0.06, -0.056, 0.06), (-0.045, -0.056, 0.045), (-0.045, -0.06, 0.045)], [], [(13, 14, 1, 0), (14, 15, 2, 1), (15, 16, 3, 2), (16, 17, 4, 3), (17, 18, 5, 4), (18, 19, 6, 5), (19, 20, 7, 6), (20, 21, 8, 7), (21, 22, 9, 8), (22, 23, 10, 9), (23, 24, 11, 10), (24, 25, 12, 11), (25, 13, 0, 12), (26, 27, 14, 13), (27, 28, 15, 14), (28, 29, 16, 15), (29, 30, 17, 16), (30, 31, 18, 17), (31, 32, 19, 18), (32, 33, 20, 19), (33, 34, 21, 20), (34, 35, 22, 21), (35, 36, 23, 22), (36, 37, 24, 23), (37, 38, 25, 24), (38, 26, 13, 25), (39, 40, 27, 26), (40, 41, 28, 27), (41, 42, 29, 28), (42, 43, 30, 29), (43, 44, 31, 30), (44, 45, 32, 31), (45, 46, 33, 32), (46, 47, 34, 33), (47, 48, 35, 34), (48, 49, 36, 35), (49, 50, 37, 36), (50, 51, 38, 37), (51, 39, 26, 38), (0, 1, 40, 39), (1, 2, 41, 40), (2, 3, 42, 41), (3, 4, 43, 42), (4, 5, 44, 43), (5, 6, 45, 44), (6, 7, 46, 45), (7, 8, 47, 46), (8, 9, 48, 47), (9, 10, 49, 48), (10, 11, 50, 49), (11, 12, 51, 50), (12, 0, 39, 51), (8, 21, 34, 47), (48, 35, 22, 9)])
me_window_panel_001.polygons.foreach_set('use_smooth', [True] * 54)
me_window_panel_001.polygons.foreach_set('material_index', [0, 0, 1, 1, 1, 1, 1, 1, 1, 0, 0, 0, 0, 0, 0, 1, 1, 1, 1, 1, 1, 1, 0, 0, 0, 0, 0, 0, 1, 1, 1, 1, 1, 1, 1, 0, 0, 0, 0, 0, 0, 1, 1, 1, 1, 1, 1, 1, 0, 0, 0, 0, 2, 2])
_uv = me_window_panel_001.uv_layers.new(name='UVMap')
_uv.uv.foreach_set('vector', [0.0, 1.1, 0.005657, 1.1, 0.005657, 0.0, 0.0, 0.0, 0.005657, 1.1, 0.03166, 1.1, 0.03166, 0.0, 0.005657, 0.0, 0.03166, 1.1, 0.05766, 1.1, 0.05766, 0.0, 0.03166, 0.0, 0.05766, 1.1, 0.06331, 1.1, 0.06331, 0.0, 0.05766, 0.0, 0.06331, 1.1, 0.1043, 1.1, 0.1043, 0.0, 0.06331, 0.0, 0.1043, 1.1, 0.1083, 1.1, 0.1083, 0.0, 0.1043, 0.0, 0.1083, 1.1, 0.1233, 1.1, 0.1233, 0.0, 0.1083, 0.0, 0.1233, 1.1, 0.1443, 1.1, 0.1443, 0.0, 0.1233, 0.0, 0.1443, 1.1, 0.1543, 1.1, 0.1543, 0.0, 0.1443, 0.0, 0.1543, 1.1, 0.1753, 1.1, 0.1753, 0.0, 0.1543, 0.0, 0.1753, 1.1, 0.1903, 1.1, 0.1903, 0.0, 0.1753, 0.0, 0.1903, 1.1, 0.1943, 1.1, 0.1943, 0.0, 0.1903, 0.0, 0.1943, 1.1, 0.2353, 1.1, 0.2353, 0.0, 0.1943, 0.0, 0.0, 1.7, 0.005657, 1.7, 0.005657, 1.1, 0.0, 1.1, 0.005657, 1.7, 0.03166, 1.7, 0.03166, 1.1, 0.005657, 1.1, 0.03166, 1.7, 0.05766, 1.7, 0.05766, 1.1, 0.03166, 1.1, 0.05766, 1.7, 0.06331, 1.7, 0.06331, 1.1, 0.05766, 1.1, 0.06331, 1.7, 0.1043, 1.7, 0.1043, 1.1, 0.06331, 1.1, 0.1043, 1.7, 0.1083, 1.7, 0.1083, 1.1, 0.1043, 1.1, 0.1083, 1.7, 0.1233, 1.7, 0.1233, 1.1, 0.1083, 1.1, 0.1233, 1.7, 0.1443, 1.7, 0.1443, 1.1, 0.1233, 1.1, 0.1443, 1.7, 0.1543, 1.7, 0.1543, 1.1, 0.1443, 1.1, 0.1543, 1.7, 0.1753, 1.7, 0.1753, 1.1, 0.1543, 1.1, 0.1753, 1.7, 0.1903, 1.7, 0.1903, 1.1, 0.1753, 1.1, 0.1903, 1.7, 0.1943, 1.7, 0.1943, 1.1, 0.1903, 1.1, 0.1943, 1.7, 0.2353, 1.7, 0.2353, 1.1, 0.1943, 1.1, 0.0, 2.8, 0.005657, 2.8, 0.005657, 1.7, 0.0, 1.7, 0.005657, 2.8, 0.03166, 2.8, 0.03166, 1.7, 0.005657, 1.7, 0.03166, 2.8, 0.05766, 2.8, 0.05766, 1.7, 0.03166, 1.7, 0.05766, 2.8, 0.06331, 2.8, 0.06331, 1.7, 0.05766, 1.7, 0.06331, 2.8, 0.1043, 2.8, 0.1043, 1.7, 0.06331, 1.7, 0.1043, 2.8, 0.1083, 2.8, 0.1083, 1.7, 0.1043, 1.7, 0.1083, 2.8, 0.1233, 2.8, 0.1233, 1.7, 0.1083, 1.7, 0.1233, 2.8, 0.1443, 2.8, 0.1443, 1.7, 0.1233, 1.7, 0.1443, 2.8, 0.1543, 2.8, 0.1543, 1.7, 0.1443, 1.7, 0.1543, 2.8, 0.1753, 2.8, 0.1753, 1.7, 0.1543, 1.7, 0.1753, 2.8, 0.1903, 2.8, 0.1903, 1.7, 0.1753, 1.7, 0.1903, 2.8, 0.1943, 2.8, 0.1943, 1.7, 0.1903, 1.7, 0.1943, 2.8, 0.2353, 2.8, 0.2353, 1.7, 0.1943, 1.7, 0.0, 3.4, 0.005657, 3.4, 0.005657, 2.8, 0.0, 2.8, 0.005657, 3.4, 0.03166, 3.4, 0.03166, 2.8, 0.005657, 2.8, 0.03166, 3.4, 0.05766, 3.4, 0.05766, 2.8, 0.03166, 2.8, 0.05766, 3.4, 0.06331, 3.4, 0.06331, 2.8, 0.05766, 2.8, 0.06331, 3.4, 0.1043, 3.4, 0.1043, 2.8, 0.06331, 2.8, 0.1043, 3.4, 0.1083, 3.4, 0.1083, 2.8, 0.1043, 2.8, 0.1083, 3.4, 0.1233, 3.4, 0.1233, 2.8, 0.1083, 2.8, 0.1233, 3.4, 0.1443, 3.4, 0.1443, 2.8, 0.1233, 2.8, 0.1443, 3.4, 0.1543, 3.4, 0.1543, 2.8, 0.1443, 2.8, 0.1543, 3.4, 0.1753, 3.4, 0.1753, 2.8, 0.1543, 2.8, 0.1753, 3.4, 0.1903, 3.4, 0.1903, 2.8, 0.1753, 2.8, 0.1903, 3.4, 0.1943, 3.4, 0.1943, 2.8, 0.1903, 2.8, 0.1943, 3.4, 0.2353, 3.4, 0.2353, 2.8, 0.1943, 2.8, -0.54, 0.06, -0.54, 1.04, -0.06, 1.04, -0.06, 0.06, -0.06, 0.06, -0.06, 1.04, -0.54, 1.04, -0.54, 0.06])
me_window_panel_001.materials.append(mat_window_inside)
me_window_panel_001.materials.append(mat_window_outside)
me_window_panel_001.materials.append(mat_window_glass)
me_window_panel_001.materials.append(mat_window_metal)
me_window_panel_001.materials.append(mat_window_stone)
me_window_panel_001.materials.append(mat_window_blind)
me_window_panel_001.use_remesh_fix_poles = True
me_window_panel_001.use_remesh_preserve_attributes = False
me_window_panel_001.use_mirror_vertex_groups = False
me_window_panel_001.update()

# ---- objects
ob_room = bpy.data.objects.new('room', me_cube)
ob_camera = bpy.data.objects.new('Camera', cam_camera)
ob_sun = bpy.data.objects.new('Sun', light_sun)
ob_fog = bpy.data.objects.new('fog', me_cube_001)
ob_tree_alpha = bpy.data.objects.new('tree alpha', me_tree_alpha_001)
ob_tree_alpha_001 = bpy.data.objects.new('tree alpha.001', me_tree_alpha_002)
ob_window = bpy.data.objects.new('Window', me_window)
ob_window_panel = bpy.data.objects.new('Window Panel', me_window_panel)
ob_handle = bpy.data.objects.new('Handle', me_handle)
ob_window_panel_001 = bpy.data.objects.new('Window Panel.001', me_window_panel_001)

# ---- transforms, parenting, visibility, modifiers, constraints
ob_room.location = (0.0, 0.0, 0.0)
ob_room.lock_rotations_4d = False
ob_room.empty_display_type = 'ARROWS'
ob_room.lineart.crease_threshold = 0.0
ob_camera.location = (-0.3806, -1.841, 1.381)
ob_camera.rotation_euler = (1.528, 4.077e-09, 0.04)
ob_camera.lock_rotations_4d = False
ob_camera.empty_display_type = 'ARROWS'
ob_camera.color = (0.0, 0.0, 0.0, 0.0)
ob_camera.display_type = 'WIRE'
ob_camera.lineart.crease_threshold = 0.0
ob_sun.location = (7.277, -1.329e-06, 9.895)
ob_sun.rotation_euler = (1.186e-07, 1.07, 1.644e-07)
ob_sun.lineart.crease_threshold = 0.0
ob_fog.location = (0.0, 0.0, 0.0)
ob_fog.display_type = 'WIRE'
ob_fog.lineart.crease_threshold = 0.0
ob_tree_alpha.location = (2.753, 2.509, 2.091)
ob_tree_alpha.rotation_euler = (1.571, -0.0, -1.571)
ob_tree_alpha.scale = (6.535, 6.535, 6.535)
ob_tree_alpha.lineart.crease_threshold = 0.0
ob_tree_alpha_001.location = (2.7, 4.401, 2.091)
ob_tree_alpha_001.rotation_euler = (1.571, -0.0, -1.571)
ob_tree_alpha_001.scale = (6.535, 6.535, 6.535)
ob_tree_alpha_001.lineart.crease_threshold = 0.0
ob_window.location = (1.003, 2.264, -0.284)
ob_window.rotation_euler = (0.0, -0.0, 1.571)
ob_window.lineart.crease_threshold = 0.0
_m = ob_window.modifiers.new('Auto Smooth', 'NODES')
_m.node_group = ng_auto_smooth
_gi = [s.identifier for s in ng_auto_smooth.interface.items_tree if s.item_type == 'SOCKET' and s.in_out == 'INPUT']
_m[_gi[1]] = 0.5236  # Angle
ob_window_panel.parent = ob_window
ob_window_panel.location = (-0.6, 0.09, 1.0)
ob_window_panel.lock_location = (True, True, True)
ob_window_panel.lock_rotation = (False, True, False)
ob_window_panel.lock_scale = (True, True, True)
ob_window_panel.lineart.crease_threshold = 0.0
_m = ob_window_panel.modifiers.new('Auto Smooth', 'NODES')
_m.node_group = ng_auto_smooth
_gi = [s.identifier for s in ng_auto_smooth.interface.items_tree if s.item_type == 'SOCKET' and s.in_out == 'INPUT']
_m[_gi[1]] = 0.5236  # Angle
ob_handle.parent = ob_window_panel
ob_handle.location = (0.576, 0.0, 0.4)
ob_handle.lineart.crease_threshold = 0.0
_m = ob_handle.modifiers.new('Subsurf', 'SUBSURF')
_m.uv_smooth = 'PRESERVE_CORNERS'
_m.render_levels = 4
_m = ob_handle.modifiers.new('Auto Smooth', 'NODES')
_m.node_group = ng_auto_smooth
_gi = [s.identifier for s in ng_auto_smooth.interface.items_tree if s.item_type == 'SOCKET' and s.in_out == 'INPUT']
_m[_gi[1]] = 0.5236  # Angle
ob_window_panel_001.parent = ob_window
ob_window_panel_001.location = (0.6, 0.09, 1.0)
ob_window_panel_001.lock_location = (True, True, True)
ob_window_panel_001.lock_rotation = (False, True, False)
ob_window_panel_001.lock_scale = (True, True, True)
ob_window_panel_001.lineart.crease_threshold = 0.0
_m = ob_window_panel_001.modifiers.new('Auto Smooth', 'NODES')
_m.node_group = ng_auto_smooth
_gi = [s.identifier for s in ng_auto_smooth.interface.items_tree if s.item_type == 'SOCKET' and s.in_out == 'INPUT']
_m[_gi[1]] = 0.5236  # Angle

# ---- collection membership
col_collection.objects.link(ob_room)
col_collection.objects.link(ob_camera)
col_collection.objects.link(ob_sun)
col_collection.objects.link(ob_fog)
col_collection.objects.link(ob_tree_alpha)
col_collection.objects.link(ob_tree_alpha_001)
col_archipack.objects.link(ob_window)
col_archipack.objects.link(ob_window_panel)
col_archipack.objects.link(ob_handle)
col_archipack.objects.link(ob_window_panel_001)

# ---- scene / render settings (as saved in the file)
scene.camera = ob_camera
scene.frame_start = 1; scene.frame_end = 250; scene.frame_set(1)
scene.render.engine = 'CYCLES'
scene.cycles.use_denoising = False
scene.cycles.samples = 500
scene.cycles.sampling_pattern = 'TABULATED_SOBOL'
scene.cycles.use_light_tree = False
scene.cycles.max_bounces = 6
scene.eevee.use_raytracing = True
scene.view_settings.view_transform = 'Filmic'
bpy.context.view_layer.update()
